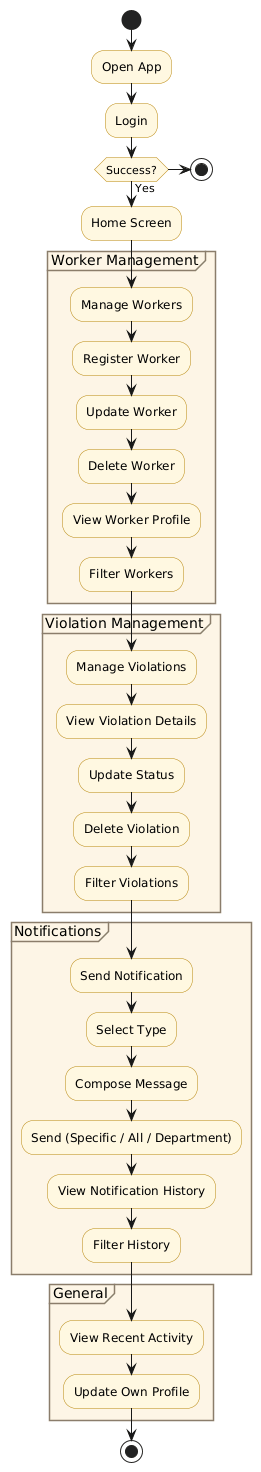

The diagram above was rendered by PlantUML. Its source (embedded in the PNG):
@startuml
skinparam activity {
    BackgroundColor #FFF8E1
    BorderColor #B8860B
}
skinparam partitionBorderColor #8B7D6B
skinparam partitionBackgroundColor #FDF5E6
skinparam shadowing false

start
:Open App;
:Login;

if (Success?) then (Yes)
  :Home Screen;
else
  stop
endif

partition "Worker Management" {
  :Manage Workers;
  :Register Worker;
  :Update Worker;
  :Delete Worker;
  :View Worker Profile;
  :Filter Workers;
}

partition "Violation Management" {
  :Manage Violations;
  :View Violation Details;
  :Update Status;
  :Delete Violation;
  :Filter Violations;
}

partition "Notifications" {
  :Send Notification;
  :Select Type;
  :Compose Message;
  :Send (Specific / All / Department);

  :View Notification History;
  :Filter History;
}

partition "General" {
  :View Recent Activity;
  :Update Own Profile;
}

stop
@enduml